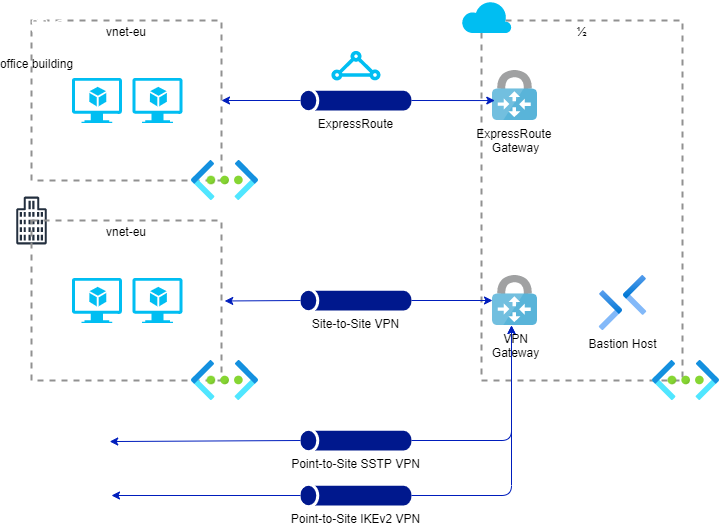

The diagram above was exported from draw.io. Its source (the exported page's mxGraphModel, read from the mxfile embedded in the PNG):
<mxGraphModel dx="241" dy="-170" grid="1" gridSize="10" guides="1" tooltips="1" connect="1" arrows="1" fold="1" page="1" pageScale="1" pageWidth="827" pageHeight="1169" background="#FFFFFF" math="0" shadow="0">
  <root>
    <mxCell id="0" />
    <mxCell id="1" parent="0" />
    <mxCell id="23" value="vnet-eu" style="fontStyle=0;verticalAlign=top;align=center;spacingTop=-2;fillColor=none;rounded=0;whiteSpace=wrap;html=1;strokeColor=#919191;strokeWidth=2;dashed=1;container=1;collapsible=0;expand=0;recursiveResize=0;" parent="1" vertex="1">
      <mxGeometry x="1090" y="1240" width="190" height="160" as="geometry" />
    </mxCell>
    <mxCell id="51" value="office building" style="sketch=0;outlineConnect=0;dashed=0;verticalLabelPosition=bottom;verticalAlign=top;align=center;html=1;fontSize=12;fontStyle=0;aspect=fixed;shape=mxgraph.aws4.illustration_office_building;pointerEvents=1" parent="23" vertex="1">
      <mxGeometry x="-30" y="-20" width="70.42" height="50" as="geometry" />
    </mxCell>
    <mxCell id="81" value="" style="verticalLabelPosition=bottom;html=1;verticalAlign=top;align=center;strokeColor=none;fillColor=#00BEF2;shape=mxgraph.azure.virtual_machine_feature;pointerEvents=1;labelBackgroundColor=#FFFFFF;fontColor=#000000;" parent="23" vertex="1">
      <mxGeometry x="40.42" y="57.5" width="50" height="45" as="geometry" />
    </mxCell>
    <mxCell id="91" value="" style="verticalLabelPosition=bottom;html=1;verticalAlign=top;align=center;strokeColor=none;fillColor=#00BEF2;shape=mxgraph.azure.virtual_machine_feature;pointerEvents=1;labelBackgroundColor=#FFFFFF;fontColor=#000000;" vertex="1" parent="23">
      <mxGeometry x="101" y="57.5" width="50" height="45" as="geometry" />
    </mxCell>
    <mxCell id="24" value="½" style="fontStyle=0;verticalAlign=top;align=center;spacingTop=-2;fillColor=none;rounded=0;whiteSpace=wrap;html=1;strokeColor=#919191;strokeWidth=2;dashed=1;container=1;collapsible=0;expand=0;recursiveResize=0;" parent="1" vertex="1">
      <mxGeometry x="1540" y="1240" width="201" height="360" as="geometry" />
    </mxCell>
    <mxCell id="62" value="" style="aspect=fixed;html=1;points=[];align=center;image;fontSize=12;image=img/lib/azure2/networking/Virtual_Networks.svg;" parent="24" vertex="1">
      <mxGeometry x="171" y="340" width="67" height="40" as="geometry" />
    </mxCell>
    <mxCell id="42" value="&lt;font style=&quot;&quot;&gt;VPN&lt;br&gt;Gateway&lt;/font&gt;" style="sketch=0;aspect=fixed;html=1;points=[];align=center;image;fontSize=12;image=img/lib/mscae/VPN_Gateway.svg;labelBackgroundColor=none;fontColor=#000000;" parent="24" vertex="1">
      <mxGeometry x="11" y="255" width="45" height="50" as="geometry" />
    </mxCell>
    <mxCell id="67" value="ExpressRoute &lt;br&gt;Gateway" style="sketch=0;aspect=fixed;html=1;points=[];align=center;image;fontSize=12;image=img/lib/mscae/VPN_Gateway.svg;labelBackgroundColor=none;fontColor=#000000;" parent="24" vertex="1">
      <mxGeometry x="11" y="50" width="45" height="50" as="geometry" />
    </mxCell>
    <mxCell id="82" value="" style="verticalLabelPosition=bottom;html=1;verticalAlign=top;align=center;strokeColor=none;fillColor=#00BEF2;shape=mxgraph.azure.cloud;labelBackgroundColor=none;fontColor=#000000;" parent="24" vertex="1">
      <mxGeometry x="-20" y="-20" width="50" height="32.5" as="geometry" />
    </mxCell>
    <mxCell id="86" value="Bastion Host" style="shape=image;imageAspect=0;aspect=fixed;verticalLabelPosition=bottom;verticalAlign=top;image=data:image/svg+xml,(base64 omitted: 2084 chars);imageBackground=none;fontColor=#000000;" vertex="1" parent="24">
      <mxGeometry x="114" y="255" width="55" height="55" as="geometry" />
    </mxCell>
    <mxCell id="38" value="" style="sketch=0;outlineConnect=0;fontColor=#232F3E;gradientColor=none;strokeColor=#232F3E;fillColor=#ffffff;dashed=0;verticalLabelPosition=bottom;verticalAlign=top;align=center;html=1;fontSize=12;fontStyle=0;aspect=fixed;shape=mxgraph.aws4.resourceIcon;resIcon=mxgraph.aws4.office_building;" parent="1" vertex="1">
      <mxGeometry x="1060" y="1410" width="60" height="60" as="geometry" />
    </mxCell>
    <mxCell id="40" value="" style="points=[[0.115,0.05,0],[0.335,0,0],[0.98,0.52,0],[1,0.71,0],[0.68,1,0],[0.065,0.76,0],[0,0.33,0],[0.68,0.33,0]];verticalLabelPosition=bottom;sketch=0;html=1;verticalAlign=top;aspect=fixed;align=center;pointerEvents=1;shape=mxgraph.cisco19.home_office;" parent="1" vertex="1">
      <mxGeometry x="1120" y="1630" width="50" height="50" as="geometry" />
    </mxCell>
    <mxCell id="68" style="edgeStyle=none;html=1;exitX=0;exitY=0.5;exitDx=0;exitDy=0;exitPerimeter=0;entryX=1;entryY=0.5;entryDx=0;entryDy=0;sourcePerimeterSpacing=0;endSize=6;fillColor=#0050ef;strokeColor=#001DBC;" parent="1" source="43" target="23" edge="1">
      <mxGeometry relative="1" as="geometry" />
    </mxCell>
    <mxCell id="70" style="edgeStyle=none;html=1;exitX=1;exitY=0.5;exitDx=0;exitDy=0;exitPerimeter=0;entryX=0.051;entryY=0.601;entryDx=0;entryDy=0;entryPerimeter=0;endSize=6;sourcePerimeterSpacing=0;fillColor=#0050ef;strokeColor=#001DBC;" parent="1" source="43" target="67" edge="1">
      <mxGeometry relative="1" as="geometry" />
    </mxCell>
    <mxCell id="43" value="&lt;font color=&quot;#000000&quot;&gt;ExpressRoute&lt;/font&gt;" style="sketch=0;aspect=fixed;pointerEvents=1;shadow=0;dashed=0;html=1;strokeColor=none;labelPosition=center;verticalLabelPosition=bottom;verticalAlign=top;align=center;fillColor=#00188D;shape=mxgraph.mscae.general.tunnel" parent="1" vertex="1">
      <mxGeometry x="1358.88" y="1310" width="111.12" height="20" as="geometry" />
    </mxCell>
    <mxCell id="54" value="" style="verticalLabelPosition=bottom;html=1;verticalAlign=top;align=center;strokeColor=none;fillColor=#00BEF2;shape=mxgraph.azure.express_route;pointerEvents=1;" parent="1" vertex="1">
      <mxGeometry x="1389.44" y="1270" width="50" height="30" as="geometry" />
    </mxCell>
    <mxCell id="57" value="vnet-eu" style="fontStyle=0;verticalAlign=top;align=center;spacingTop=-2;fillColor=none;rounded=0;whiteSpace=wrap;html=1;strokeColor=#919191;strokeWidth=2;dashed=1;container=1;collapsible=0;expand=0;recursiveResize=0;" parent="1" vertex="1">
      <mxGeometry x="1090" y="1440" width="190" height="160" as="geometry" />
    </mxCell>
    <mxCell id="96" value="" style="verticalLabelPosition=bottom;html=1;verticalAlign=top;align=center;strokeColor=none;fillColor=#00BEF2;shape=mxgraph.azure.virtual_machine_feature;pointerEvents=1;labelBackgroundColor=#FFFFFF;fontColor=#000000;" vertex="1" parent="57">
      <mxGeometry x="40.42000000000007" y="57.5" width="50" height="45" as="geometry" />
    </mxCell>
    <mxCell id="97" value="" style="verticalLabelPosition=bottom;html=1;verticalAlign=top;align=center;strokeColor=none;fillColor=#00BEF2;shape=mxgraph.azure.virtual_machine_feature;pointerEvents=1;labelBackgroundColor=#FFFFFF;fontColor=#000000;" vertex="1" parent="57">
      <mxGeometry x="101" y="57.5" width="50" height="45" as="geometry" />
    </mxCell>
    <mxCell id="60" value="" style="points=[[0.115,0.05,0],[0.335,0,0],[0.98,0.52,0],[1,0.71,0],[0.68,1,0],[0.065,0.76,0],[0,0.33,0],[0.68,0.33,0]];verticalLabelPosition=bottom;sketch=0;html=1;verticalAlign=top;aspect=fixed;align=center;pointerEvents=1;shape=mxgraph.cisco19.home_office;" parent="1" vertex="1">
      <mxGeometry x="1120" y="1690" width="50" height="50" as="geometry" />
    </mxCell>
    <mxCell id="17" value="" style="aspect=fixed;html=1;points=[];align=center;image;fontSize=12;image=img/lib/azure2/networking/Virtual_Networks.svg;" parent="1" vertex="1">
      <mxGeometry x="1250" y="1380" width="67" height="40" as="geometry" />
    </mxCell>
    <mxCell id="58" value="" style="aspect=fixed;html=1;points=[];align=center;image;fontSize=12;image=img/lib/azure2/networking/Virtual_Networks.svg;" parent="1" vertex="1">
      <mxGeometry x="1250" y="1580" width="67" height="40" as="geometry" />
    </mxCell>
    <mxCell id="71" style="edgeStyle=none;html=1;exitX=0;exitY=0.5;exitDx=0;exitDy=0;exitPerimeter=0;entryX=1.017;entryY=0.503;entryDx=0;entryDy=0;entryPerimeter=0;endSize=6;sourcePerimeterSpacing=0;fillColor=#0050ef;strokeColor=#001DBC;" parent="1" source="66" target="57" edge="1">
      <mxGeometry relative="1" as="geometry" />
    </mxCell>
    <mxCell id="72" style="edgeStyle=none;html=1;exitX=1;exitY=0.5;exitDx=0;exitDy=0;exitPerimeter=0;endSize=6;sourcePerimeterSpacing=0;fillColor=#0050ef;strokeColor=#001DBC;" parent="1" source="66" target="42" edge="1">
      <mxGeometry relative="1" as="geometry" />
    </mxCell>
    <mxCell id="66" value="&lt;font color=&quot;#000000&quot;&gt;Site-to-Site VPN&lt;/font&gt;" style="sketch=0;aspect=fixed;pointerEvents=1;shadow=0;dashed=0;html=1;strokeColor=none;labelPosition=center;verticalLabelPosition=bottom;verticalAlign=top;align=center;fillColor=#00188D;shape=mxgraph.mscae.general.tunnel" parent="1" vertex="1">
      <mxGeometry x="1358.88" y="1510" width="111.12" height="20" as="geometry" />
    </mxCell>
    <mxCell id="75" style="edgeStyle=none;html=1;exitX=0;exitY=0.5;exitDx=0;exitDy=0;exitPerimeter=0;entryX=0.964;entryY=0.621;entryDx=0;entryDy=0;entryPerimeter=0;fontColor=#000000;endSize=6;sourcePerimeterSpacing=0;fillColor=#0050ef;strokeColor=#001DBC;" parent="1" source="73" target="40" edge="1">
      <mxGeometry relative="1" as="geometry" />
    </mxCell>
    <mxCell id="78" style="edgeStyle=orthogonalEdgeStyle;html=1;exitX=1;exitY=0.5;exitDx=0;exitDy=0;exitPerimeter=0;fontColor=#000000;endSize=6;sourcePerimeterSpacing=0;fillColor=#0050ef;strokeColor=#001DBC;" parent="1" source="73" target="42" edge="1">
      <mxGeometry relative="1" as="geometry">
        <mxPoint x="1570" y="1630" as="targetPoint" />
        <Array as="points">
          <mxPoint x="1570" y="1660" />
        </Array>
      </mxGeometry>
    </mxCell>
    <mxCell id="73" value="&lt;font color=&quot;#000000&quot;&gt;Point-to-Site SSTP VPN&lt;/font&gt;" style="sketch=0;aspect=fixed;pointerEvents=1;shadow=0;dashed=0;html=1;strokeColor=none;labelPosition=center;verticalLabelPosition=bottom;verticalAlign=top;align=center;fillColor=#00188D;shape=mxgraph.mscae.general.tunnel" parent="1" vertex="1">
      <mxGeometry x="1358.88" y="1650" width="111.12" height="20" as="geometry" />
    </mxCell>
    <mxCell id="76" style="edgeStyle=none;html=1;fontColor=#000000;endSize=6;sourcePerimeterSpacing=0;fillColor=#0050ef;strokeColor=#001DBC;" parent="1" source="74" edge="1">
      <mxGeometry relative="1" as="geometry">
        <mxPoint x="1170" y="1715" as="targetPoint" />
      </mxGeometry>
    </mxCell>
    <mxCell id="74" value="&lt;font color=&quot;#000000&quot;&gt;Point-to-Site IKEv2 VPN&lt;/font&gt;" style="sketch=0;aspect=fixed;pointerEvents=1;shadow=0;dashed=0;html=1;strokeColor=none;labelPosition=center;verticalLabelPosition=bottom;verticalAlign=top;align=center;fillColor=#00188D;shape=mxgraph.mscae.general.tunnel" parent="1" vertex="1">
      <mxGeometry x="1358.88" y="1705" width="111.12" height="20" as="geometry" />
    </mxCell>
    <mxCell id="79" style="edgeStyle=orthogonalEdgeStyle;html=1;exitX=1;exitY=0.5;exitDx=0;exitDy=0;exitPerimeter=0;fontColor=#000000;endSize=6;sourcePerimeterSpacing=0;fillColor=#0050ef;strokeColor=#001DBC;" parent="1" source="74" target="42" edge="1">
      <mxGeometry relative="1" as="geometry">
        <mxPoint x="1500" y="1710" as="sourcePoint" />
        <mxPoint x="1590" y="1590" as="targetPoint" />
        <Array as="points">
          <mxPoint x="1570" y="1715" />
        </Array>
      </mxGeometry>
    </mxCell>
  </root>
</mxGraphModel>